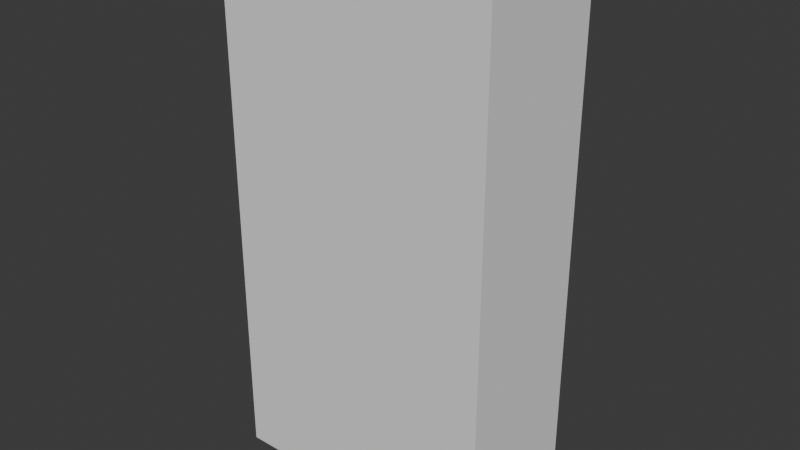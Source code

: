 # Source: coin_drop_box.blend  (saved by Blender 5.1.30; exported with 4.5.12 LTS)
import bpy
from mathutils import Matrix  # noqa: F401  (used for matrix-valued properties, if any)

bpy.ops.wm.read_factory_settings(use_empty=True)
scene = bpy.context.scene
scene.name = 'Scene'

# ---- collections
col_collection = bpy.data.collections.new('Collection'); scene.collection.children.link(col_collection)

# ---- world
world_world = bpy.data.worlds.new('World'); scene.world = world_world
world_world.use_nodes = True; world_world.node_tree.nodes.clear()
_N = world_world.node_tree.nodes; _L = world_world.node_tree.links
n0 = _N.new('ShaderNodeOutputWorld'); n0.name = 'World Output'; n0.location = (200, 100)
n1 = _N.new('ShaderNodeBackground'); n1.name = 'Background'; n1.location = (-200, 100)
n1.inputs[0].default_value = (0.05088, 0.05088, 0.05088, 1.0)
_L.new(n1.outputs[0], n0.inputs[0])
n0.is_active_output = True
world_world.color = (0.05088, 0.05088, 0.05088)
world_world.sun_shadow_jitter_overblur = 0.0

# ---- meshes
me_cube_001 = bpy.data.meshes.new('Cube.001')
me_cube_001.from_pydata([(-0.5964, -0.2878, -1.149), (-0.5964, -0.2878, 1.149), (-0.5964, 0.2878, -1.149), (-0.5964, 0.2878, 1.149), (0.5964, -0.2878, -1.149), (0.5964, -0.2878, 1.149), (0.5964, 0.2878, -1.149), (0.5964, 0.2878, 1.149)], [], [(0, 1, 3, 2), (2, 3, 7, 6), (6, 7, 5, 4), (4, 5, 1, 0), (2, 6, 4, 0), (7, 3, 1, 5)])
_uv = me_cube_001.uv_layers.new(name='UVMap')
_uv.uv.foreach_set('vector', [0.375, 0.0, 0.625, 0.0, 0.625, 0.25, 0.375, 0.25, 0.375, 0.25, 0.625, 0.25, 0.625, 0.5, 0.375, 0.5, 0.375, 0.5, 0.625, 0.5, 0.625, 0.75, 0.375, 0.75, 0.375, 0.75, 0.625, 0.75, 0.625, 1.0, 0.375, 1.0, 0.125, 0.5, 0.375, 0.5, 0.375, 0.75, 0.125, 0.75, 0.625, 0.5, 0.875, 0.5, 0.875, 0.75, 0.625, 0.75])
me_cube_001.update()

# ---- objects
ob_coinspawnbox_colonly = bpy.data.objects.new('CoinSpawnBox-colonly', me_cube_001)

# ---- transforms, parenting, visibility, modifiers, constraints
ob_coinspawnbox_colonly.location = (0.0, 0.0, 0.0)

# ---- collection membership
col_collection.objects.link(ob_coinspawnbox_colonly)

# ---- scene / render settings (as saved in the file)
scene.frame_start = 1; scene.frame_end = 250; scene.frame_set(1)
scene.render.engine = 'BLENDER_EEVEE_NEXT'
scene.render.bake_bias = 0.0
scene.render.bake_samples = 0
scene.cycles.sampling_pattern = 'TABULATED_SOBOL'
scene.eevee.use_volume_custom_range = False
bpy.context.view_layer.update()

# ---- added for rendering (the .blend has no active camera and no usable light): camera, sun
cam_auto = bpy.data.cameras.new('AutoCamera')
cam_auto.lens = 50.0
cam_auto.sensor_width = 36.0
cam_auto.clip_end = 1000.0
ob_auto_camera = bpy.data.objects.new('AutoCamera', cam_auto)
scene.collection.objects.link(ob_auto_camera)
ob_auto_camera.location = (2.45457, -2.94548, 1.96365)
ob_auto_camera.rotation_euler = (1.09748, -7.21219e-08, 0.694738)
scene.camera = ob_auto_camera
light_auto_sun = bpy.data.lights.new('AutoSun', 'SUN')
light_auto_sun.energy = 3.0
light_auto_sun.angle = 0.0523599
ob_auto_sun = bpy.data.objects.new('AutoSun', light_auto_sun)
scene.collection.objects.link(ob_auto_sun)
ob_auto_sun.rotation_euler = (0.872665, 0.174533, 0.523599)
bpy.context.view_layer.update()
